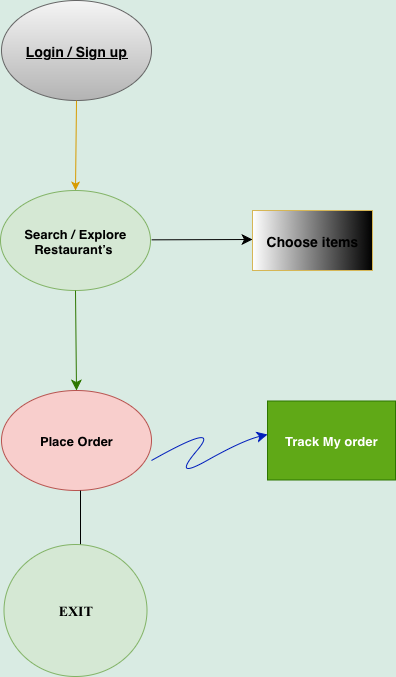

The diagram above was exported from draw.io. Its source (the exported page's mxGraphModel, read from the mxfile embedded in the PNG):
<mxGraphModel dx="1037" dy="264" grid="1" gridSize="11" guides="1" tooltips="1" connect="1" arrows="1" fold="1" page="1" pageScale="1" pageWidth="827" pageHeight="1169" background="light-dark(#D9EBE3,#E1E4F6)" math="0" shadow="0">
  <root>
    <mxCell id="0" />
    <mxCell id="1" parent="0" />
    <mxCell id="_lhxEbNTQ96RsEWY27wF-2" value="Login / Sign up" style="ellipse;whiteSpace=wrap;html=1;fillColor=#f5f5f5;strokeColor=#666666;fontStyle=5;fontSize=14;horizontal=1;labelBackgroundColor=none;gradientColor=#b3b3b3;" parent="1" vertex="1">
      <mxGeometry x="339" y="50" width="150" height="100" as="geometry" />
    </mxCell>
    <mxCell id="_lhxEbNTQ96RsEWY27wF-3" value="Track My order" style="rounded=0;whiteSpace=wrap;html=1;fillColor=#60a917;fontColor=light-dark(#FFFFFF,#FFFFFF);strokeColor=#2D7600;fontStyle=1;fontSize=13;" parent="1" vertex="1">
      <mxGeometry x="605" y="450.5" width="128" height="79" as="geometry" />
    </mxCell>
    <mxCell id="_lhxEbNTQ96RsEWY27wF-6" value="" style="edgeStyle=none;orthogonalLoop=1;jettySize=auto;html=1;rounded=0;fontSize=12;curved=1;exitX=0.5;exitY=1;exitDx=0;exitDy=0;fillColor=#ffcd28;strokeColor=light-dark(#D79B00,#F4F7F6);gradientColor=#ffa500;strokeWidth=1;" parent="1" source="_lhxEbNTQ96RsEWY27wF-2" edge="1">
      <mxGeometry width="140" relative="1" as="geometry">
        <mxPoint x="414" y="150" as="sourcePoint" />
        <mxPoint x="413" y="240" as="targetPoint" />
        <Array as="points" />
      </mxGeometry>
    </mxCell>
    <mxCell id="_lhxEbNTQ96RsEWY27wF-8" value="Search / Explore Restaurant’s&amp;nbsp;" style="ellipse;whiteSpace=wrap;html=1;fillColor=#d5e8d4;strokeColor=#82b366;fontSize=13;fontStyle=1;" parent="1" vertex="1">
      <mxGeometry x="338" y="240" width="150" height="100" as="geometry" />
    </mxCell>
    <mxCell id="_lhxEbNTQ96RsEWY27wF-12" value="" style="edgeStyle=none;orthogonalLoop=1;jettySize=auto;html=1;rounded=0;fontSize=12;startSize=8;endSize=8;curved=1;exitX=0.5;exitY=1;exitDx=0;exitDy=0;entryX=0.5;entryY=0;entryDx=0;entryDy=0;fillColor=#60a917;strokeColor=light-dark(#2D7600,#F6F6F6);" parent="1" source="_lhxEbNTQ96RsEWY27wF-8" edge="1">
      <mxGeometry width="140" relative="1" as="geometry">
        <mxPoint x="489" y="310" as="sourcePoint" />
        <mxPoint x="414" y="440" as="targetPoint" />
        <Array as="points" />
      </mxGeometry>
    </mxCell>
    <mxCell id="_lhxEbNTQ96RsEWY27wF-17" value="" style="edgeStyle=none;orthogonalLoop=1;jettySize=auto;html=1;rounded=0;fontSize=12;startSize=8;endSize=8;curved=1;fillColor=#0050ef;strokeColor=light-dark(#001DBC,#FFFFF9);" parent="1" edge="1">
      <mxGeometry width="140" relative="1" as="geometry">
        <mxPoint x="489" y="510" as="sourcePoint" />
        <mxPoint x="605" y="484" as="targetPoint" />
        <Array as="points">
          <mxPoint x="560" y="470" />
          <mxPoint x="509" y="530" />
          <mxPoint x="580" y="490" />
        </Array>
      </mxGeometry>
    </mxCell>
    <mxCell id="WxxSP-CbQVmjpOwPvnmm-2" value="" style="edgeStyle=none;orthogonalLoop=1;jettySize=auto;html=1;rounded=0;fontSize=12;startSize=8;endSize=8;curved=1;" parent="1" edge="1">
      <mxGeometry width="140" relative="1" as="geometry">
        <mxPoint x="489" y="289.33" as="sourcePoint" />
        <mxPoint x="590" y="289" as="targetPoint" />
        <Array as="points" />
      </mxGeometry>
    </mxCell>
    <mxCell id="WxxSP-CbQVmjpOwPvnmm-3" value="Choose items" style="whiteSpace=wrap;html=1;strokeWidth=1;fillColor=light-dark(#FFFFFF,#1664FF);strokeColor=#d6b656;gradientDirection=east;fillStyle=auto;gradientColor=light-dark(#000000,#000000);fontStyle=1;fontSize=14;" parent="1" vertex="1">
      <mxGeometry x="590" y="260" width="120" height="60" as="geometry" />
    </mxCell>
    <mxCell id="WxxSP-CbQVmjpOwPvnmm-4" value="Place Order" style="ellipse;whiteSpace=wrap;html=1;fillColor=#f8cecc;strokeColor=#b85450;fontSize=13;fontStyle=1;" parent="1" vertex="1">
      <mxGeometry x="339" y="440" width="150" height="100" as="geometry" />
    </mxCell>
    <mxCell id="r4d2XEqqK8oJ0LpfnWZN-3" value="" style="edgeStyle=none;orthogonalLoop=1;jettySize=auto;html=1;rounded=0;fontSize=12;startSize=8;endSize=8;curved=1;" parent="1" edge="1">
      <mxGeometry width="140" relative="1" as="geometry">
        <mxPoint x="418" y="540" as="sourcePoint" />
        <mxPoint x="418" y="639" as="targetPoint" />
        <Array as="points" />
      </mxGeometry>
    </mxCell>
    <mxCell id="r4d2XEqqK8oJ0LpfnWZN-4" value="EXIT" style="ellipse;whiteSpace=wrap;html=1;fillColor=#d5e8d4;strokeColor=#82b366;fontStyle=1;fontSize=14;fontFamily=Comic Sans MS;" parent="1" vertex="1">
      <mxGeometry x="341.5" y="594" width="143" height="132" as="geometry" />
    </mxCell>
  </root>
</mxGraphModel>